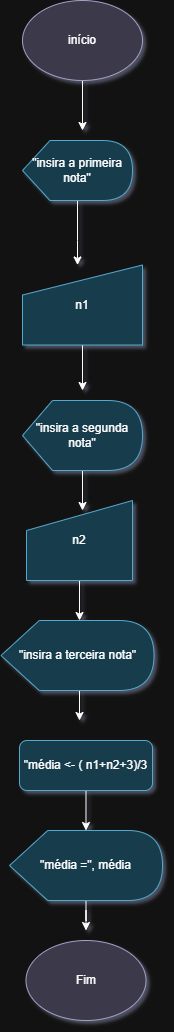

The diagram above was exported from draw.io. Its source (the exported page's mxGraphModel, read from the mxfile embedded in the PNG):
<mxGraphModel dx="968" dy="521" grid="1" gridSize="10" guides="1" tooltips="1" connect="1" arrows="1" fold="1" page="1" pageScale="1" pageWidth="827" pageHeight="1169" background="none" math="0" shadow="1">
  <root>
    <mxCell id="0" />
    <mxCell id="1" parent="0" />
    <mxCell id="9eogt6QvFYQh-fJW4Bg2-7" edge="1" parent="1" source="9eogt6QvFYQh-fJW4Bg2-2" style="edgeStyle=orthogonalEdgeStyle;rounded=0;orthogonalLoop=1;jettySize=auto;html=1;">
      <mxGeometry relative="1" as="geometry">
        <mxPoint x="380" y="410" as="targetPoint" />
      </mxGeometry>
    </mxCell>
    <mxCell id="9eogt6QvFYQh-fJW4Bg2-2" parent="1" style="ellipse;whiteSpace=wrap;html=1;fillColor=#d0cee2;strokeColor=#56517e;" value="início" vertex="1">
      <mxGeometry height="80" width="120" x="320" y="280" as="geometry" />
    </mxCell>
    <mxCell id="9eogt6QvFYQh-fJW4Bg2-8" edge="1" parent="1" source="9eogt6QvFYQh-fJW4Bg2-4" style="edgeStyle=orthogonalEdgeStyle;rounded=0;orthogonalLoop=1;jettySize=auto;html=1;exitX=0;exitY=0;exitDx=60;exitDy=40;exitPerimeter=0;entryX=0.847;entryY=0.9;entryDx=0;entryDy=0;entryPerimeter=0;" target="9eogt6QvFYQh-fJW4Bg2-4">
      <mxGeometry relative="1" as="geometry">
        <mxPoint x="410" y="470" as="targetPoint" />
      </mxGeometry>
    </mxCell>
    <mxCell id="9eogt6QvFYQh-fJW4Bg2-11" edge="1" parent="1" source="9eogt6QvFYQh-fJW4Bg2-4" style="edgeStyle=orthogonalEdgeStyle;rounded=0;orthogonalLoop=1;jettySize=auto;html=1;" target="9eogt6QvFYQh-fJW4Bg2-10">
      <mxGeometry relative="1" as="geometry">
        <Array as="points">
          <mxPoint x="375" y="520" />
          <mxPoint x="375" y="520" />
        </Array>
      </mxGeometry>
    </mxCell>
    <mxCell id="9eogt6QvFYQh-fJW4Bg2-4" parent="1" style="shape=display;whiteSpace=wrap;html=1;fillColor=#b1ddf0;strokeColor=#10739e;" value="&lt;font dir=&quot;auto&quot; style=&quot;vertical-align: inherit;&quot;&gt;&lt;font dir=&quot;auto&quot; style=&quot;vertical-align: inherit;&quot;&gt;&quot;insira a primeira nota&quot;&lt;/font&gt;&lt;/font&gt;" vertex="1">
      <mxGeometry height="60" width="110" x="320" y="420" as="geometry" />
    </mxCell>
    <mxCell id="9eogt6QvFYQh-fJW4Bg2-14" edge="1" parent="1" source="9eogt6QvFYQh-fJW4Bg2-10" style="edgeStyle=orthogonalEdgeStyle;rounded=0;orthogonalLoop=1;jettySize=auto;html=1;">
      <mxGeometry relative="1" as="geometry">
        <mxPoint x="380" y="670" as="targetPoint" />
      </mxGeometry>
    </mxCell>
    <mxCell id="9eogt6QvFYQh-fJW4Bg2-10" parent="1" style="shape=manualInput;whiteSpace=wrap;html=1;fillColor=#b1ddf0;strokeColor=#10739e;" value="&lt;font dir=&quot;auto&quot; style=&quot;vertical-align: inherit;&quot;&gt;&lt;font dir=&quot;auto&quot; style=&quot;vertical-align: inherit;&quot;&gt;n1&lt;/font&gt;&lt;/font&gt;" vertex="1">
      <mxGeometry height="80" width="120" x="320" y="544.5" as="geometry" />
    </mxCell>
    <mxCell id="9eogt6QvFYQh-fJW4Bg2-17" edge="1" parent="1" source="9eogt6QvFYQh-fJW4Bg2-12" style="edgeStyle=orthogonalEdgeStyle;rounded=0;orthogonalLoop=1;jettySize=auto;html=1;">
      <mxGeometry relative="1" as="geometry">
        <mxPoint x="380" y="790" as="targetPoint" />
      </mxGeometry>
    </mxCell>
    <mxCell id="9eogt6QvFYQh-fJW4Bg2-12" parent="1" style="shape=display;whiteSpace=wrap;html=1;fillColor=#b1ddf0;strokeColor=#10739e;" value="&lt;font dir=&quot;auto&quot; style=&quot;vertical-align: inherit;&quot;&gt;&lt;font dir=&quot;auto&quot; style=&quot;vertical-align: inherit;&quot;&gt;&quot;insira a segunda nota&quot;&lt;/font&gt;&lt;/font&gt;" vertex="1">
      <mxGeometry height="70" width="120" x="320" y="680" as="geometry" />
    </mxCell>
    <mxCell id="9eogt6QvFYQh-fJW4Bg2-20" edge="1" parent="1" source="9eogt6QvFYQh-fJW4Bg2-15" style="edgeStyle=orthogonalEdgeStyle;rounded=0;orthogonalLoop=1;jettySize=auto;html=1;">
      <mxGeometry relative="1" as="geometry">
        <mxPoint x="377" y="900" as="targetPoint" />
      </mxGeometry>
    </mxCell>
    <mxCell id="9eogt6QvFYQh-fJW4Bg2-15" parent="1" style="shape=manualInput;whiteSpace=wrap;html=1;fillColor=#b1ddf0;strokeColor=#10739e;" value="&lt;font dir=&quot;auto&quot; style=&quot;vertical-align: inherit;&quot;&gt;&lt;font dir=&quot;auto&quot; style=&quot;vertical-align: inherit;&quot;&gt;n2&lt;/font&gt;&lt;/font&gt;" vertex="1">
      <mxGeometry height="80" width="106" x="324" y="780" as="geometry" />
    </mxCell>
    <mxCell id="9eogt6QvFYQh-fJW4Bg2-25" edge="1" parent="1" style="edgeStyle=orthogonalEdgeStyle;rounded=0;orthogonalLoop=1;jettySize=auto;html=1;">
      <mxGeometry relative="1" as="geometry">
        <Array as="points">
          <mxPoint x="377" y="970" />
          <mxPoint x="377" y="970" />
        </Array>
        <mxPoint x="377.0000000000002" y="960" as="sourcePoint" />
        <mxPoint x="377" y="1000" as="targetPoint" />
      </mxGeometry>
    </mxCell>
    <mxCell id="9eogt6QvFYQh-fJW4Bg2-26" parent="1" style="ellipse;whiteSpace=wrap;html=1;fillColor=#d0cee2;strokeColor=#56517e;" value="Fim" vertex="1">
      <mxGeometry height="80" width="120" x="323.5" y="1220" as="geometry" />
    </mxCell>
    <mxCell id="8R_SkGZz0yN2_nSrve---7" edge="1" parent="1" source="9eogt6QvFYQh-fJW4Bg2-24" style="edgeStyle=orthogonalEdgeStyle;rounded=0;orthogonalLoop=1;jettySize=auto;html=1;">
      <mxGeometry relative="1" as="geometry">
        <mxPoint x="383.5" y="1210" as="targetPoint" />
      </mxGeometry>
    </mxCell>
    <mxCell id="9eogt6QvFYQh-fJW4Bg2-24" parent="1" style="shape=display;whiteSpace=wrap;html=1;fillColor=#b1ddf0;strokeColor=#10739e;" value="&lt;font dir=&quot;auto&quot; style=&quot;vertical-align: inherit;&quot;&gt;&lt;font dir=&quot;auto&quot; style=&quot;vertical-align: inherit;&quot;&gt;&quot;média =&quot;, média&lt;/font&gt;&lt;/font&gt;" vertex="1">
      <mxGeometry height="70" width="153" x="307" y="1110" as="geometry" />
    </mxCell>
    <mxCell id="8R_SkGZz0yN2_nSrve---4" parent="1" style="shape=display;whiteSpace=wrap;html=1;fillColor=#b1ddf0;strokeColor=#10739e;" value="&lt;font dir=&quot;auto&quot; style=&quot;vertical-align: inherit;&quot;&gt;&lt;font dir=&quot;auto&quot; style=&quot;vertical-align: inherit;&quot;&gt;&quot;insira a terceira nota&quot;&lt;/font&gt;&lt;/font&gt;" vertex="1">
      <mxGeometry height="70" width="153" x="298.5" y="900" as="geometry" />
    </mxCell>
    <mxCell id="8R_SkGZz0yN2_nSrve---6" edge="1" parent="1" source="8R_SkGZz0yN2_nSrve---5" style="edgeStyle=orthogonalEdgeStyle;rounded=0;orthogonalLoop=1;jettySize=auto;html=1;">
      <mxGeometry relative="1" as="geometry">
        <mxPoint x="383.5" y="1110" as="targetPoint" />
      </mxGeometry>
    </mxCell>
    <mxCell id="8R_SkGZz0yN2_nSrve---5" parent="1" style="rounded=1;whiteSpace=wrap;html=1;fillColor=#b1ddf0;strokeColor=#10739e;" value="&lt;font dir=&quot;auto&quot; style=&quot;vertical-align: inherit;&quot;&gt;&lt;font dir=&quot;auto&quot; style=&quot;vertical-align: inherit;&quot;&gt;&quot;média &amp;lt;- ( n1+n2+3)/3&lt;/font&gt;&lt;/font&gt;" vertex="1">
      <mxGeometry height="50" width="133" x="317" y="1020" as="geometry" />
    </mxCell>
  </root>
</mxGraphModel>